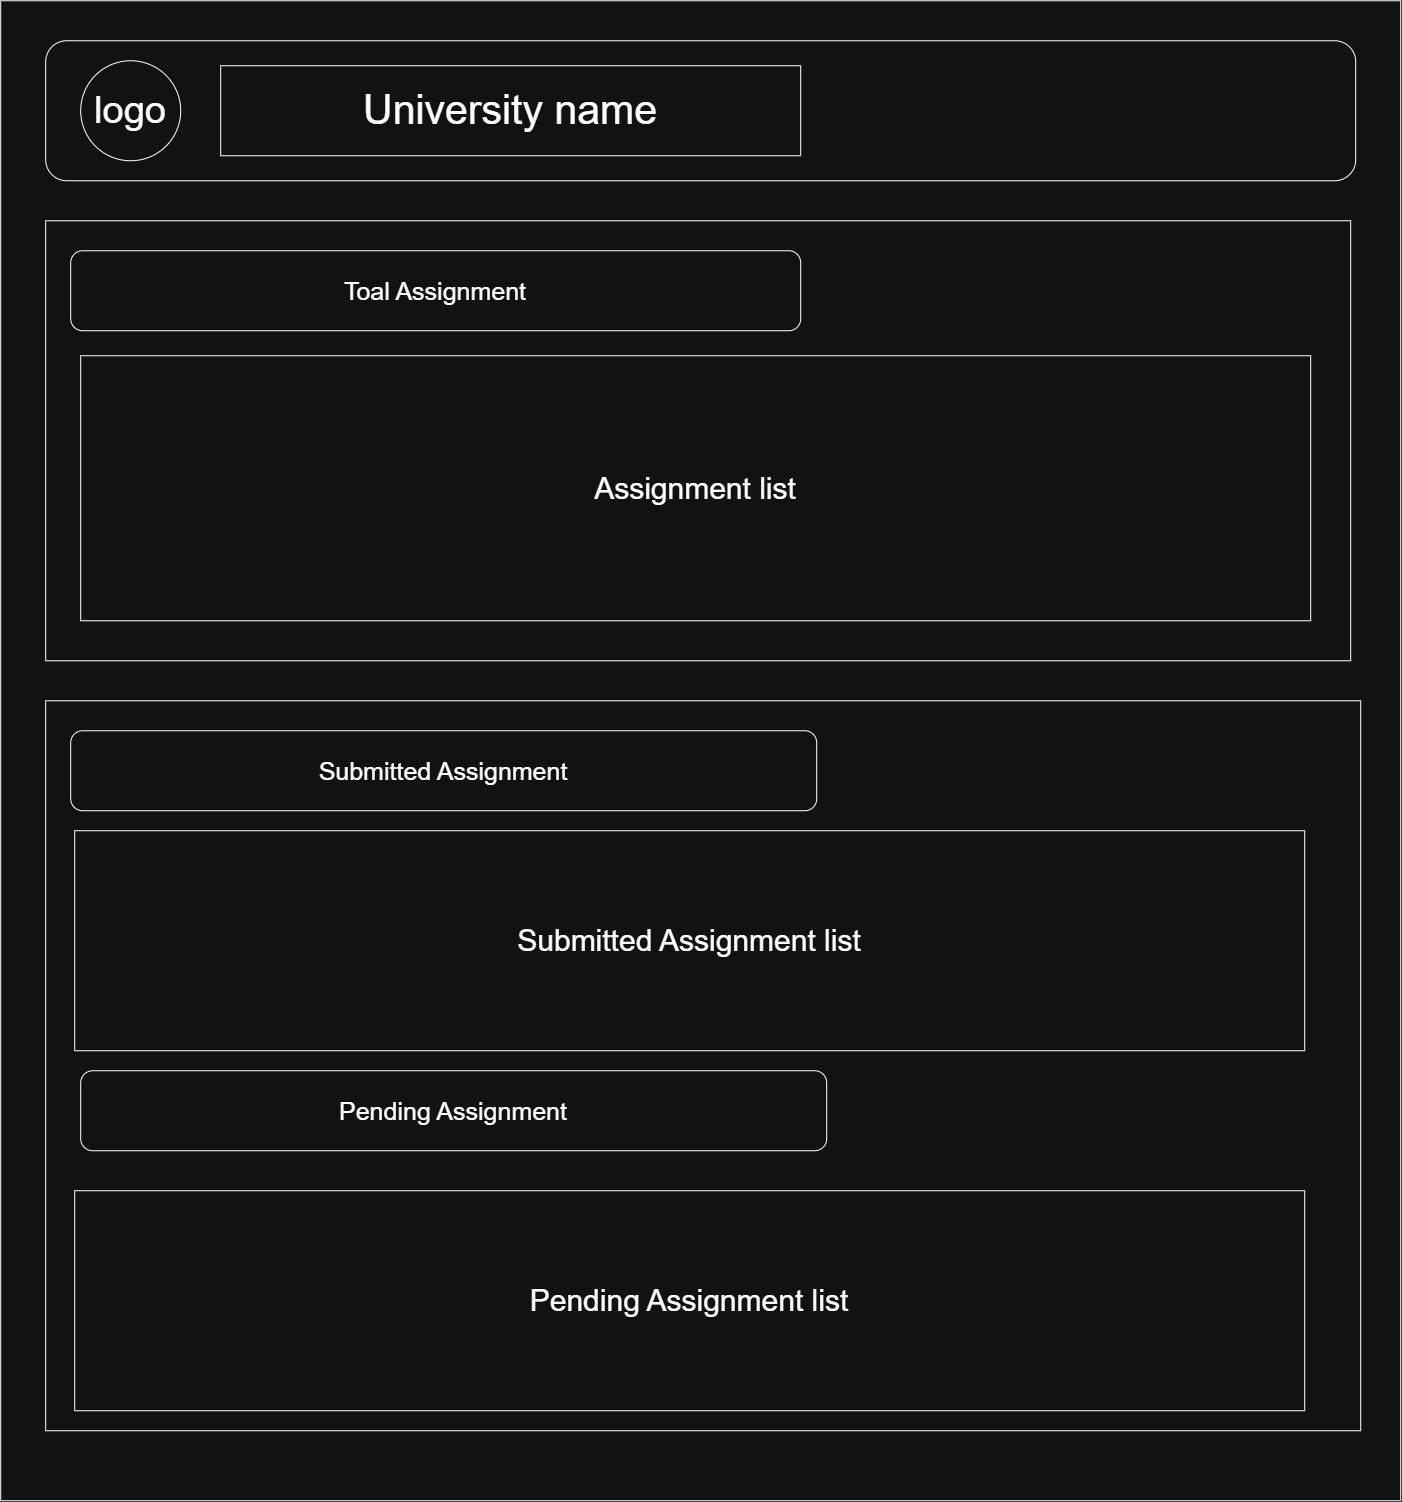

The diagram above was exported from draw.io. Its source (the exported page's mxGraphModel, read from the mxfile embedded in the PNG):
<mxGraphModel dx="2943" dy="1606" grid="1" gridSize="10" guides="1" tooltips="1" connect="1" arrows="1" fold="1" page="1" pageScale="1" pageWidth="827" pageHeight="1169" math="0" shadow="0">
  <root>
    <mxCell id="0" />
    <mxCell id="1" parent="0" />
    <mxCell id="X2NyRTafias7EcM36E9x-1" parent="1" style="rounded=0;whiteSpace=wrap;html=1;" value="" vertex="1">
      <mxGeometry height="1500" width="1400" x="350" y="230" as="geometry" />
    </mxCell>
    <mxCell id="-n-1U2qWRh4uR5ZCTYJJ-1" parent="1" style="rounded=1;whiteSpace=wrap;html=1;" value="" vertex="1">
      <mxGeometry height="140" width="1310" x="395" y="270" as="geometry" />
    </mxCell>
    <mxCell id="sYjH8AKcwxiZBCBgQkPt-1" parent="1" style="ellipse;whiteSpace=wrap;html=1;aspect=fixed;" value="&lt;font style=&quot;font-size: 38px;&quot;&gt;logo&lt;/font&gt;" vertex="1">
      <mxGeometry height="100" width="100" x="430" y="290" as="geometry" />
    </mxCell>
    <mxCell id="sfLKCBOP_m5BMS2LHtEq-1" parent="1" style="rounded=0;whiteSpace=wrap;html=1;" value="&lt;font style=&quot;font-size: 41px;&quot;&gt;University name&lt;/font&gt;" vertex="1">
      <mxGeometry height="90" width="580" x="570" y="295" as="geometry" />
    </mxCell>
    <mxCell id="sfLKCBOP_m5BMS2LHtEq-2" parent="1" style="rounded=0;whiteSpace=wrap;html=1;" value="" vertex="1">
      <mxGeometry height="440" width="1305" x="395" y="450" as="geometry" />
    </mxCell>
    <mxCell id="sfLKCBOP_m5BMS2LHtEq-3" parent="1" style="rounded=1;whiteSpace=wrap;html=1;" value="&lt;font style=&quot;font-size: 25px;&quot;&gt;Toal Assignment&lt;/font&gt;" vertex="1">
      <mxGeometry height="80" width="730" x="420" y="480" as="geometry" />
    </mxCell>
    <mxCell id="sfLKCBOP_m5BMS2LHtEq-4" parent="1" style="rounded=0;whiteSpace=wrap;html=1;" value="&lt;font style=&quot;font-size: 30px;&quot;&gt;Assignment list&lt;/font&gt;" vertex="1">
      <mxGeometry height="265" width="1230" x="430" y="585" as="geometry" />
    </mxCell>
    <mxCell id="sfLKCBOP_m5BMS2LHtEq-5" parent="1" style="rounded=0;whiteSpace=wrap;html=1;" value="" vertex="1">
      <mxGeometry height="730" width="1315" x="395" y="930" as="geometry" />
    </mxCell>
    <mxCell id="sfLKCBOP_m5BMS2LHtEq-6" parent="1" style="rounded=1;whiteSpace=wrap;html=1;" value="&lt;font style=&quot;font-size: 25px;&quot;&gt;Submitted Assignment&lt;/font&gt;" vertex="1">
      <mxGeometry height="80" width="746" x="420" y="960" as="geometry" />
    </mxCell>
    <mxCell id="sfLKCBOP_m5BMS2LHtEq-7" parent="1" style="rounded=1;whiteSpace=wrap;html=1;" value="&lt;font style=&quot;font-size: 25px;&quot;&gt;Pending Assignment&lt;/font&gt;" vertex="1">
      <mxGeometry height="80" width="746" x="430" y="1300" as="geometry" />
    </mxCell>
    <mxCell id="sfLKCBOP_m5BMS2LHtEq-8" parent="1" style="rounded=0;whiteSpace=wrap;html=1;" value="&lt;font style=&quot;font-size: 30px;&quot;&gt;Pending Assignment list&lt;/font&gt;" vertex="1">
      <mxGeometry height="220" width="1230" x="424" y="1420" as="geometry" />
    </mxCell>
    <mxCell id="sfLKCBOP_m5BMS2LHtEq-9" parent="1" style="rounded=0;whiteSpace=wrap;html=1;" value="&lt;font style=&quot;font-size: 30px;&quot;&gt;Submitted Assignment list&lt;/font&gt;" vertex="1">
      <mxGeometry height="220" width="1230" x="424" y="1060" as="geometry" />
    </mxCell>
  </root>
</mxGraphModel>